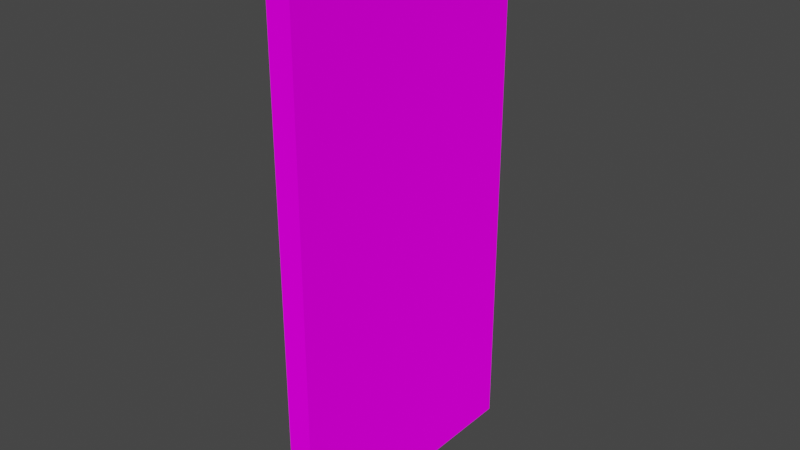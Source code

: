 # Source: door.blend  (saved by Blender 2.92.15; exported with 4.5.12 LTS)
import bpy
from mathutils import Matrix  # noqa: F401  (used for matrix-valued properties, if any)

bpy.ops.wm.read_factory_settings(use_empty=True)
scene = bpy.context.scene
scene.name = 'Scene'

# ---- collections
col_collection = bpy.data.collections.new('Collection'); scene.collection.children.link(col_collection)

# ---- images (referenced by path relative to the original .blend; pixels are not part of the script)
import os
ASSET_DIR = os.environ.get("B2B_ASSET_DIR", "")  # directory of the original .blend (textures are referenced by path, not embedded)
HERE = os.path.dirname(os.path.abspath(__file__))  # packed textures are extracted next to this script under _unpacked/

def load_image(name, relpath, width, height, colorspace="sRGB"):
    """Load a texture the original file referenced (path relative to the .blend, or extracted next to this script)."""
    p = next((c for c in (os.path.join(HERE, relpath), os.path.join(ASSET_DIR, relpath)) if relpath and os.path.exists(c)), "")
    if p:
        img = bpy.data.images.load(p, check_existing=True)
        img.name = name
    else:  # same state as the original file: an image datablock whose file is absent (Cycles renders it pink)
        img = bpy.data.images.new(name, width, height)
        img.source = "FILE"
        img.filepath = "//" + (relpath or name)
    img.colorspace_settings.name = colorspace
    return img
img_estgsergersdw_png = load_image('estgsergersdw.png', 'estgsergersdw.png', 1024, 1024, 'sRGB')

# ---- materials (node trees are filled in below, after node groups)
mat_material = bpy.data.materials.new('Material')
mat_material.alpha_threshold = 0.0
mat_material.use_transparent_shadow = False
mat_material.line_color = (0.0, 0.0, 0.0, 1.0)

# ---- material node trees
mat_material.use_nodes = True; mat_material.node_tree.nodes.clear()
_N = mat_material.node_tree.nodes; _L = mat_material.node_tree.links
n0 = _N.new('ShaderNodeOutputMaterial'); n0.name = 'Material Output'; n0.location = (300, 300)
n1 = _N.new('ShaderNodeBsdfDiffuse'); n1.name = 'Diffuse BSDF'; n1.location = (10, 300)
n1.inputs[1].default_value = 0.4
n2 = _N.new('ShaderNodeTexImage'); n2.name = 'Image Texture'; n2.location = (-280, 280)
n2.image = img_estgsergersdw_png
_L.new(n1.outputs[0], n0.inputs[0])
_L.new(n2.outputs[0], n1.inputs[0])
n0.is_active_output = True

# ---- world
world_world = bpy.data.worlds.new('World'); scene.world = world_world
world_world.use_nodes = True; world_world.node_tree.nodes.clear()
_N = world_world.node_tree.nodes; _L = world_world.node_tree.links
n0 = _N.new('ShaderNodeOutputWorld'); n0.name = 'World Output'; n0.location = (300, 300)
n1 = _N.new('ShaderNodeBackground'); n1.name = 'Background'; n1.location = (10, 300)
n1.inputs[0].default_value = (0.05088, 0.05088, 0.05088, 1.0)
_L.new(n1.outputs[0], n0.inputs[0])
n0.is_active_output = True
world_world.color = (0.05088, 0.05088, 0.05088)
world_world.use_sun_shadow = False
world_world.sun_shadow_jitter_overblur = 0.0

# ---- meshes
me_cube = bpy.data.meshes.new('Cube')
me_cube.from_pydata([(0.08371, 1.0, 2.0), (0.08371, 1.0, -2.0), (0.08371, -1.0, 2.0), (0.08371, -1.0, -2.0), (-0.09278, 1.0, 2.0), (-0.09278, 1.0, -2.0), (-0.09278, -1.0, 2.0), (-0.09278, -1.0, -2.0)], [], [(0, 4, 6, 2), (3, 2, 6, 7), (7, 6, 4, 5), (5, 1, 3, 7), (1, 0, 2, 3), (5, 4, 0, 1)])
_uv = me_cube.uv_layers.new(name='UVMap')
_uv.uv.foreach_set('vector', [0.6932, 0.001028, 0.7526, 0.001028, 0.7539, 0.6633, 0.6945, 0.6633, 0.2704, 0.003152, 0.283, 0.905, 0.2387, 0.952, 0.2384, 0.002153, 0.2827, 0.01107, 0.2842, 0.9154, 0.7025, 0.9095, 0.7023, 0.008843, 0.2401, 0.9073, 0.7471, 0.9073, 0.7471, 0.9518, 0.2401, 0.9518, 0.7017, 0.01233, 0.7008, 0.9058, 0.2735, 0.9136, 0.2786, 0.01233, 0.7075, -0.003461, 0.7429, -0.003461, 0.746, 0.7695, 0.7043, 0.7695])
me_cube.materials.append(mat_material)
me_cube.use_remesh_preserve_volume = False
me_cube.use_remesh_preserve_attributes = False
me_cube.use_mirror_vertex_groups = False
me_cube.update()

# ---- objects
ob_cube = bpy.data.objects.new('Cube', me_cube)

# ---- transforms, parenting, visibility, modifiers, constraints
ob_cube.location = (0.0, 0.0, 0.0)
ob_cube.lock_rotations_4d = False
ob_cube.empty_display_type = 'ARROWS'
ob_cube.lineart.crease_threshold = 0.0

# ---- collection membership
col_collection.objects.link(ob_cube)

# ---- scene / render settings (as saved in the file)
scene.frame_start = 1; scene.frame_end = 250; scene.frame_set(1)
scene.render.engine = 'BLENDER_EEVEE_NEXT'
scene.cycles.use_denoising = False
scene.cycles.samples = 128
scene.cycles.sampling_pattern = 'TABULATED_SOBOL'
scene.cycles.use_adaptive_sampling = False
scene.cycles.use_light_tree = False
scene.view_settings.view_transform = 'Filmic'
bpy.context.view_layer.update()

# ---- added for rendering (the .blend has no active camera and no usable light): camera, sun
cam_auto = bpy.data.cameras.new('AutoCamera')
cam_auto.lens = 50.0
cam_auto.sensor_width = 36.0
cam_auto.clip_end = 1000.0
ob_auto_camera = bpy.data.objects.new('AutoCamera', cam_auto)
scene.collection.objects.link(ob_auto_camera)
ob_auto_camera.location = (4.13642, -4.96914, 3.31276)
ob_auto_camera.rotation_euler = (1.09748, -7.21219e-08, 0.694738)
scene.camera = ob_auto_camera
light_auto_sun = bpy.data.lights.new('AutoSun', 'SUN')
light_auto_sun.energy = 3.0
light_auto_sun.angle = 0.0523599
ob_auto_sun = bpy.data.objects.new('AutoSun', light_auto_sun)
scene.collection.objects.link(ob_auto_sun)
ob_auto_sun.rotation_euler = (0.872665, 0.174533, 0.523599)
bpy.context.view_layer.update()
